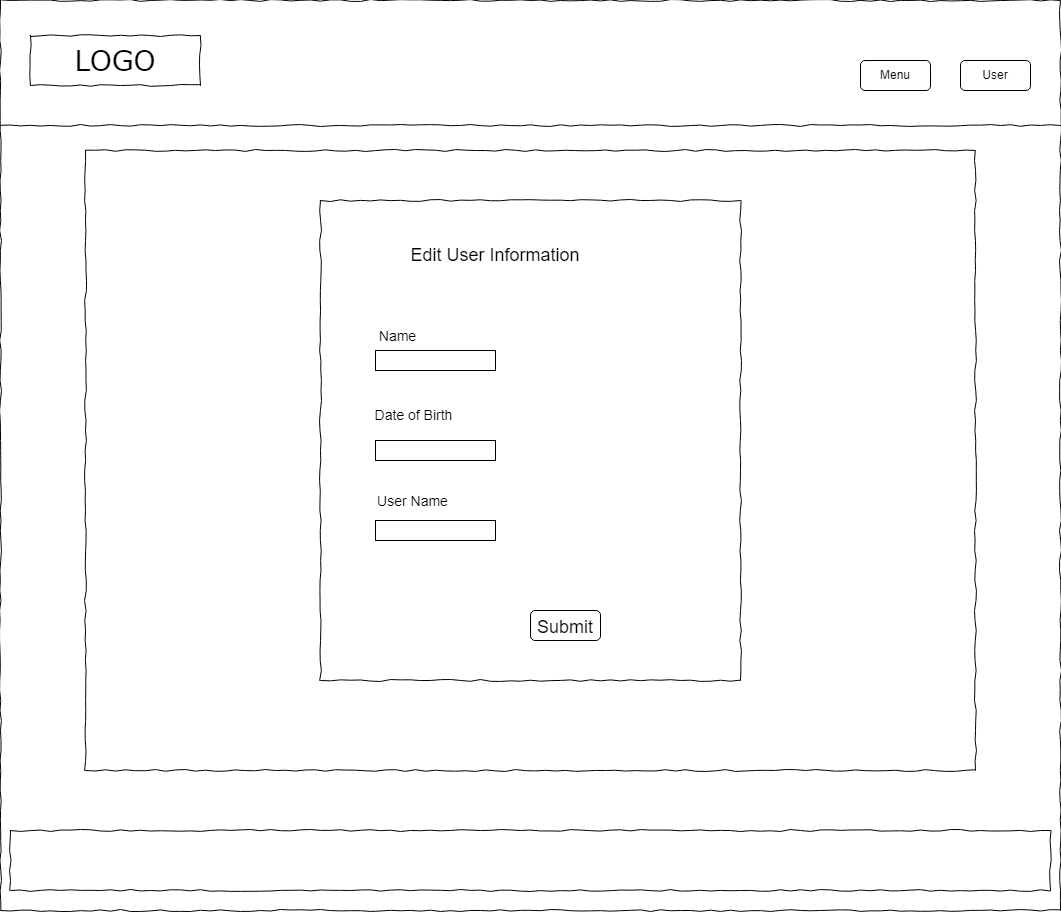

The diagram above was exported from draw.io. Its source (the exported page's mxGraphModel, read from the mxfile embedded in the PNG):
<mxGraphModel dx="1600" dy="660" grid="1" gridSize="10" guides="1" tooltips="1" connect="1" arrows="1" fold="1" page="1" pageScale="1" pageWidth="850" pageHeight="1100" math="0" shadow="0">
  <root>
    <mxCell id="0" />
    <mxCell id="1" parent="0" />
    <mxCell id="VLqozOD2zPI4nP5zhrDi-1" value="" style="whiteSpace=wrap;html=1;rounded=0;shadow=0;labelBackgroundColor=none;strokeColor=#000000;strokeWidth=1;fillColor=none;fontFamily=Verdana;fontSize=12;fontColor=#000000;align=center;comic=1;" parent="1" vertex="1">
      <mxGeometry x="20" y="10" width="1060" height="910" as="geometry" />
    </mxCell>
    <mxCell id="VLqozOD2zPI4nP5zhrDi-2" value="LOGO" style="whiteSpace=wrap;html=1;rounded=0;shadow=0;labelBackgroundColor=none;strokeWidth=1;fontFamily=Verdana;fontSize=28;align=center;comic=1;" parent="1" vertex="1">
      <mxGeometry x="50" y="45" width="170" height="50" as="geometry" />
    </mxCell>
    <mxCell id="VLqozOD2zPI4nP5zhrDi-3" value="" style="line;strokeWidth=1;html=1;rounded=0;shadow=0;labelBackgroundColor=none;fillColor=none;fontFamily=Verdana;fontSize=14;fontColor=#000000;align=center;comic=1;" parent="1" vertex="1">
      <mxGeometry x="20" y="130" width="1060" height="10" as="geometry" />
    </mxCell>
    <mxCell id="VLqozOD2zPI4nP5zhrDi-4" value="" style="whiteSpace=wrap;html=1;rounded=0;shadow=0;labelBackgroundColor=none;strokeWidth=1;fillColor=none;fontFamily=Verdana;fontSize=12;align=center;comic=1;" parent="1" vertex="1">
      <mxGeometry x="30" y="840" width="1040" height="60" as="geometry" />
    </mxCell>
    <mxCell id="VLqozOD2zPI4nP5zhrDi-5" value="Menu" style="rounded=1;whiteSpace=wrap;html=1;" parent="1" vertex="1">
      <mxGeometry x="880" y="70" width="70" height="30" as="geometry" />
    </mxCell>
    <mxCell id="VLqozOD2zPI4nP5zhrDi-6" value="" style="whiteSpace=wrap;html=1;rounded=0;shadow=0;labelBackgroundColor=none;strokeColor=#000000;strokeWidth=1;fillColor=none;fontFamily=Verdana;fontSize=12;fontColor=#000000;align=center;comic=1;" parent="1" vertex="1">
      <mxGeometry x="105" y="160" width="890" height="620" as="geometry" />
    </mxCell>
    <mxCell id="VLqozOD2zPI4nP5zhrDi-7" style="edgeStyle=orthogonalEdgeStyle;rounded=0;orthogonalLoop=1;jettySize=auto;html=1;exitX=0.5;exitY=1;exitDx=0;exitDy=0;fontSize=18;" parent="1" edge="1">
      <mxGeometry relative="1" as="geometry">
        <mxPoint x="445" y="620" as="sourcePoint" />
        <mxPoint x="445" y="620" as="targetPoint" />
      </mxGeometry>
    </mxCell>
    <mxCell id="VLqozOD2zPI4nP5zhrDi-8" value="&lt;span style=&quot;font-size: 18px;&quot;&gt;Submit&lt;br&gt;&lt;/span&gt;" style="rounded=1;whiteSpace=wrap;html=1;fontSize=24;" parent="1" vertex="1">
      <mxGeometry x="550" y="620" width="70" height="30" as="geometry" />
    </mxCell>
    <mxCell id="VLqozOD2zPI4nP5zhrDi-9" value="User" style="rounded=1;whiteSpace=wrap;html=1;" parent="1" vertex="1">
      <mxGeometry x="980" y="70" width="70" height="30" as="geometry" />
    </mxCell>
    <mxCell id="VLqozOD2zPI4nP5zhrDi-10" value="&lt;font style=&quot;font-size: 18px;&quot;&gt;Edit User Information&lt;/font&gt;" style="text;html=1;strokeColor=none;fillColor=none;align=center;verticalAlign=middle;whiteSpace=wrap;rounded=0;" parent="1" vertex="1">
      <mxGeometry x="380" y="250" width="270" height="30" as="geometry" />
    </mxCell>
    <mxCell id="VLqozOD2zPI4nP5zhrDi-11" value="&lt;font style=&quot;font-size: 14px;&quot;&gt;Name&lt;/font&gt;" style="text;html=1;strokeColor=none;fillColor=none;align=center;verticalAlign=middle;whiteSpace=wrap;rounded=0;fontSize=18;" parent="1" vertex="1">
      <mxGeometry x="395" y="330" width="45" height="30" as="geometry" />
    </mxCell>
    <mxCell id="VLqozOD2zPI4nP5zhrDi-12" value="&lt;font style=&quot;font-size: 14px;&quot;&gt;User Name&lt;/font&gt;" style="text;html=1;strokeColor=none;fillColor=none;align=center;verticalAlign=middle;whiteSpace=wrap;rounded=0;fontSize=18;" parent="1" vertex="1">
      <mxGeometry x="395" y="495" width="75" height="30" as="geometry" />
    </mxCell>
    <mxCell id="VLqozOD2zPI4nP5zhrDi-14" value="" style="rounded=0;whiteSpace=wrap;html=1;" parent="1" vertex="1">
      <mxGeometry x="395" y="360" width="120" height="20" as="geometry" />
    </mxCell>
    <mxCell id="VLqozOD2zPI4nP5zhrDi-15" value="" style="rounded=0;whiteSpace=wrap;html=1;" parent="1" vertex="1">
      <mxGeometry x="395" y="530" width="120" height="20" as="geometry" />
    </mxCell>
    <mxCell id="m4hfaRWyVQ9J7iECQXnj-3" value="Date of Birth" style="text;html=1;align=center;verticalAlign=middle;resizable=0;points=[];autosize=1;strokeColor=none;fillColor=none;fontSize=14;" vertex="1" parent="1">
      <mxGeometry x="382.5" y="410" width="100" height="30" as="geometry" />
    </mxCell>
    <mxCell id="m4hfaRWyVQ9J7iECQXnj-4" value="" style="rounded=0;whiteSpace=wrap;html=1;" vertex="1" parent="1">
      <mxGeometry x="395" y="450" width="120" height="20" as="geometry" />
    </mxCell>
    <mxCell id="m4hfaRWyVQ9J7iECQXnj-5" style="edgeStyle=orthogonalEdgeStyle;rounded=0;orthogonalLoop=1;jettySize=auto;html=1;exitX=0.5;exitY=1;exitDx=0;exitDy=0;fontSize=14;" edge="1" parent="1" source="VLqozOD2zPI4nP5zhrDi-15" target="VLqozOD2zPI4nP5zhrDi-15">
      <mxGeometry relative="1" as="geometry" />
    </mxCell>
    <mxCell id="m4hfaRWyVQ9J7iECQXnj-8" value="" style="whiteSpace=wrap;html=1;rounded=0;shadow=0;labelBackgroundColor=none;strokeColor=#000000;strokeWidth=1;fillColor=none;fontFamily=Verdana;fontSize=12;fontColor=#000000;align=center;comic=1;" vertex="1" parent="1">
      <mxGeometry x="340" y="210" width="420" height="480" as="geometry" />
    </mxCell>
  </root>
</mxGraphModel>